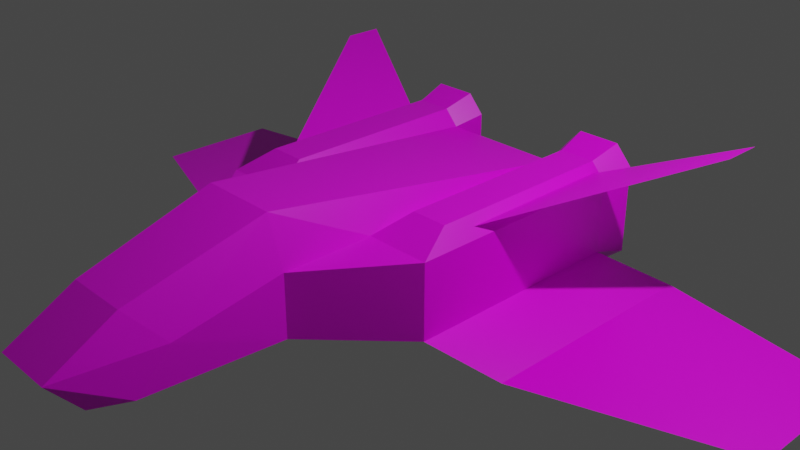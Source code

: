 # Source: Space_Ship.blend  (saved by Blender 2.92.15; exported with 4.5.12 LTS)
import bpy
from mathutils import Matrix  # noqa: F401  (used for matrix-valued properties, if any)

bpy.ops.wm.read_factory_settings(use_empty=True)
scene = bpy.context.scene
scene.name = 'Scene'

# ---- collections
col_collection = bpy.data.collections.new('Collection'); scene.collection.children.link(col_collection)

# ---- images (referenced by path relative to the original .blend; pixels are not part of the script)
import os
ASSET_DIR = os.environ.get("B2B_ASSET_DIR", "")  # directory of the original .blend (textures are referenced by path, not embedded)
HERE = os.path.dirname(os.path.abspath(__file__))  # packed textures are extracted next to this script under _unpacked/

def load_image(name, relpath, width, height, colorspace="sRGB"):
    """Load a texture the original file referenced (path relative to the .blend, or extracted next to this script)."""
    p = next((c for c in (os.path.join(HERE, relpath), os.path.join(ASSET_DIR, relpath)) if relpath and os.path.exists(c)), "")
    if p:
        img = bpy.data.images.load(p, check_existing=True)
        img.name = name
    else:  # same state as the original file: an image datablock whose file is absent (Cycles renders it pink)
        img = bpy.data.images.new(name, width, height)
        img.source = "FILE"
        img.filepath = "//" + (relpath or name)
    img.colorspace_settings.name = colorspace
    return img
img_colored_png = load_image('Colored.png', 'UV Layout/Colored.png', 1024, 1024, 'sRGB')

# ---- materials (node trees are filled in below, after node groups)
mat_material = bpy.data.materials.new('Material')
mat_material.alpha_threshold = 0.0
mat_material.use_transparent_shadow = False
mat_material.line_color = (0.0, 0.0, 0.0, 1.0)

# ---- material node trees
mat_material.use_nodes = True; mat_material.node_tree.nodes.clear()
_N = mat_material.node_tree.nodes; _L = mat_material.node_tree.links
n0 = _N.new('ShaderNodeOutputMaterial'); n0.name = 'Material Output'; n0.location = (300, 300)
n1 = _N.new('ShaderNodeBsdfPrincipled'); n1.name = 'Principled BSDF'; n1.location = (10, 300)
n1.distribution = 'GGX'
n1.subsurface_method = 'BURLEY'
n1.inputs[2].default_value = 0.4
n1.inputs[3].default_value = 1.45
n1.inputs[27].default_value = (0.0, 0.0, 0.0, 1.0)
n1.inputs[28].default_value = 1.0
n2 = _N.new('ShaderNodeTexImage'); n2.name = 'Image Texture'; n2.location = (-329, 265)
n2.image = img_colored_png
_L.new(n1.outputs[0], n0.inputs[0])
_L.new(n2.outputs[0], n1.inputs[0])
n0.is_active_output = True

# ---- world
world_world = bpy.data.worlds.new('World'); scene.world = world_world
world_world.use_nodes = True; world_world.node_tree.nodes.clear()
_N = world_world.node_tree.nodes; _L = world_world.node_tree.links
n0 = _N.new('ShaderNodeOutputWorld'); n0.name = 'World Output'; n0.location = (300, 300)
n1 = _N.new('ShaderNodeBackground'); n1.name = 'Background'; n1.location = (10, 300)
n1.inputs[0].default_value = (0.05088, 0.05088, 0.05088, 1.0)
_L.new(n1.outputs[0], n0.inputs[0])
n0.is_active_output = True
world_world.color = (0.05088, 0.05088, 0.05088)
world_world.use_sun_shadow = False
world_world.sun_shadow_jitter_overblur = 0.0

# ---- cameras
cam_camera = bpy.data.cameras.new('Camera')
cam_camera.clip_end = 100.0
cam_camera.ortho_scale = 7.314

# ---- lights
light_light = bpy.data.lights.new('Light', 'POINT')
light_light.transmission_factor = 0.0
light_light.energy = 1000.0
light_light.shadow_soft_size = 0.1
light_light.shadow_maximum_resolution = 0.006
light_light.use_absolute_resolution = True

# ---- meshes
me_cube = bpy.data.meshes.new('Cube')
me_cube.from_pydata([(1.298, 1.421, 0.486), (1.376, 1.512, -0.4008), (0.6076, -1.93, 0.3498), (0.6076, -1.93, -0.3202), (1.257, 1.853, 0.6775), (1.298, -0.2959, 0.486), (1.376, -0.9911, -0.4008), (0.7923, 1.853, 0.6775), (0.5388, -3.045, 0.09564), (0.6732, 1.512, 0.4008), (0.6732, 1.512, -0.4008), (0.4999, -3.396, -0.3202), (0.7923, 1.853, -0.628), (0.6732, -0.9911, 0.4008), (1.257, 1.853, -0.628), (0.6732, -0.9911, -0.4008), (0.6065, 1.853, -0.4791), (1.22, 1.512, -0.526), (1.22, -0.5983, -0.526), (0.8294, 1.512, -0.526), (0.6065, 1.853, 0.4748), (0.8294, -0.5983, -0.526), (4.238, -0.0114, -0.4008), (4.238, 1.423, -0.4008), (2.082, -0.7277, -0.4008), (2.082, 1.819, -0.4008), (0.8294, 1.512, 0.5712), (1.443, 1.853, -0.4791), (1.443, 1.853, 0.4748), (0.8294, -0.5983, 0.5712), (0.3375, -4.08, 0.05328), (0.3375, -3.758, -0.3202), (0.3375, -3.368, 0.4542), (0.4145, -1.93, 0.8612), (1.376, 1.512, 0.4008), (1.376, -0.9911, 0.4008), (1.22, 1.512, 0.5712), (1.22, -0.5983, 0.5712), (2.635, 2.091, 0.9869), (2.635, 1.66, 0.9869), (-1.298, 1.421, 0.486), (-1.376, 1.512, -0.4008), (-0.6076, -1.93, 0.3498), (-0.6076, -1.93, -0.3202), (0.0, 1.512, -0.4008), (0.0, -1.93, -0.3202), (0.0, 1.512, 0.4008), (-1.257, 1.853, 0.6775), (-1.298, -0.2959, 0.486), (-1.376, -0.9911, -0.4008), (-0.7923, 1.853, 0.6775), (0.0, -0.9911, -0.4008), (-0.5388, -3.045, 0.09564), (-0.6732, 1.512, 0.4008), (-0.6732, 1.512, -0.4008), (-0.4999, -3.396, -0.3202), (-0.7923, 1.853, -0.628), (-0.6732, -0.9911, 0.4008), (-1.257, 1.853, -0.628), (-0.6732, -0.9911, -0.4008), (-0.6065, 1.853, -0.4791), (-1.22, 1.512, -0.526), (-1.22, -0.5983, -0.526), (-0.8294, 1.512, -0.526), (-0.6065, 1.853, 0.4748), (-0.8294, -0.5983, -0.526), (-4.238, -0.0114, -0.4008), (-4.238, 1.423, -0.4008), (-2.082, -0.7277, -0.4008), (-2.082, 1.819, -0.4008), (0.0, -3.396, -0.3202), (-0.8294, 1.512, 0.5712), (-1.443, 1.853, -0.4791), (-1.443, 1.853, 0.4748), (-0.8294, -0.5983, 0.5712), (-0.3375, -4.08, 0.05328), (-0.3375, -3.758, -0.3202), (0.0, -4.08, 0.05328), (0.0, -3.758, -0.3202), (-0.3375, -3.368, 0.4542), (0.0, -3.368, 0.4542), (-0.4145, -1.93, 0.8612), (0.0, -1.93, 0.8612), (-1.376, 1.512, 0.4008), (-1.376, -0.9911, 0.4008), (-1.22, 1.512, 0.5712), (-1.22, -0.5983, 0.5712), (-2.635, 2.091, 0.9869), (-2.635, 1.66, 0.9869)], [], [(15, 6, 3), (6, 35, 2, 3), (44, 10, 15, 51), (9, 26, 36, 34), (17, 18, 21, 19), (15, 10, 19, 21), (26, 36, 4, 7), (10, 9, 20, 16), (35, 13, 2), (11, 8, 30, 31), (44, 46, 9, 10), (51, 15, 3, 45), (1, 6, 18, 17), (19, 10, 16, 12), (36, 26, 29, 37), (9, 26, 7, 20), (6, 15, 21, 18), (36, 34, 28, 4), (24, 25, 23, 22), (3, 2, 8, 11), (45, 3, 11, 70), (29, 26, 9, 13), (17, 19, 12, 14), (13, 35, 37, 29), (34, 1, 27, 28), (31, 30, 77, 78), (30, 8, 32), (70, 11, 31, 78), (8, 2, 33, 32), (33, 82, 80, 32), (80, 77, 30, 32), (1, 17, 14, 27), (33, 9, 46, 82), (33, 2, 13, 9), (1, 25, 24, 6), (34, 35, 6, 1), (17, 1, 10, 19), (9, 34, 1, 10), (0, 5, 35, 34), (5, 0, 36, 37), (0, 34, 36), (5, 37, 35), (0, 5, 39, 38), (59, 43, 49), (49, 43, 42, 84), (44, 51, 59, 54), (53, 83, 85, 71), (61, 63, 65, 62), (59, 65, 63, 54), (71, 50, 47, 85), (54, 60, 64, 53), (84, 42, 57), (55, 76, 75, 52), (44, 54, 53, 46), (51, 45, 43, 59), (41, 61, 62, 49), (63, 56, 60, 54), (85, 86, 74, 71), (53, 64, 50, 71), (49, 62, 65, 59), (85, 47, 73, 83), (68, 66, 67, 69), (43, 55, 52, 42), (45, 70, 55, 43), (74, 57, 53, 71), (61, 58, 56, 63), (57, 74, 86, 84), (83, 73, 72, 41), (76, 78, 77, 75), (75, 79, 52), (70, 78, 76, 55), (52, 79, 81, 42), (81, 79, 80, 82), (80, 79, 75, 77), (41, 72, 58, 61), (81, 82, 46, 53), (81, 53, 57, 42), (41, 49, 68, 69), (83, 41, 49, 84), (61, 63, 54, 41), (53, 54, 41, 83), (40, 83, 84, 48), (48, 86, 85, 40), (40, 85, 83), (48, 84, 86), (40, 87, 88, 48)])
_uv = me_cube.uv_layers.new(name='UVMap')
_uv.uv.foreach_set('vector', [0.2913, 0.6667, 0.375, 0.6667, 0.3046, 0.75, 0.375, 0.6667, 0.625, 0.6667, 0.625, 0.75, 0.375, 0.75, 0.25, 0.5, 0.2913, 0.5, 0.2913, 0.6667, 0.25, 0.6667, 0.0, 0.0, 0.0, 0.0, 0.0, 0.0, 0.0, 0.0, 0.375, 0.5, 0.375, 0.6667, 0.2913, 0.6667, 0.2913, 0.5, 0.2913, 0.6667, 0.2913, 0.5, 0.2913, 0.5, 0.2913, 0.6667, 0.7087, 0.5, 0.625, 0.5, 0.625, 0.5, 0.7087, 0.5, 0.375, 0.4163, 0.625, 0.4163, 0.625, 0.4163, 0.375, 0.4163, 0.625, 0.6667, 0.7087, 0.6667, 0.625, 0.75, 0.375, 0.75, 0.5528, 0.75, 0.5528, 0.75, 0.375, 0.75, 0.375, 0.375, 0.625, 0.375, 0.625, 0.4163, 0.375, 0.4163, 0.25, 0.6667, 0.2913, 0.6667, 0.3046, 0.75, 0.25, 0.75, 0.375, 0.5, 0.375, 0.6667, 0.375, 0.6667, 0.375, 0.5, 0.2913, 0.5, 0.2913, 0.5, 0.2913, 0.5, 0.2913, 0.5, 0.625, 0.5, 0.7087, 0.5, 0.7087, 0.6667, 0.625, 0.6667, 0.625, 0.4163, 0.625, 0.4163, 0.625, 0.4163, 0.625, 0.4163, 0.375, 0.6667, 0.2913, 0.6667, 0.2913, 0.6667, 0.375, 0.6667, 0.625, 0.5, 0.625, 0.5, 0.625, 0.5, 0.625, 0.5, 0.375, 0.6509, 0.375, 0.5661, 0.375, 0.5833, 0.375, 0.6257, 0.375, 0.75, 0.625, 0.75, 0.5528, 0.75, 0.375, 0.75, 0.25, 0.75, 0.3046, 0.75, 0.3046, 0.75, 0.25, 0.75, 0.7087, 0.6667, 0.625, 0.4163, 0.625, 0.4163, 0.7087, 0.6667, 0.375, 0.5, 0.2913, 0.5, 0.2913, 0.5, 0.375, 0.5, 0.7087, 0.6667, 0.625, 0.6667, 0.625, 0.6667, 0.7087, 0.6667, 0.625, 0.5, 0.375, 0.5, 0.375, 0.5, 0.625, 0.5, 0.3616, 0.8204, 0.5528, 0.8204, 0.5528, 0.875, 0.3616, 0.875, 0.5528, 0.75, 0.5528, 0.75, 0.608, 0.75, 0.25, 0.75, 0.3046, 0.75, 0.3046, 0.75, 0.25, 0.75, 0.5528, 0.75, 0.625, 0.75, 0.6248, 0.7499, 0.608, 0.75, 0.7142, 0.75, 0.75, 0.75, 0.7035, 0.7795, 0.6618, 0.7666, 0.7035, 0.7795, 0.5528, 0.875, 0.5528, 0.8204, 0.6618, 0.7666, 0.375, 0.5, 0.375, 0.5, 0.375, 0.5, 0.375, 0.5, 0.7142, 0.75, 0.625, 0.4163, 0.625, 0.375, 0.75, 0.75, 0.6248, 0.7499, 0.625, 0.75, 0.7087, 0.6667, 0.625, 0.4163, 0.375, 0.5, 0.375, 0.5661, 0.375, 0.6509, 0.375, 0.6667, 0.0, 0.0, 0.0, 0.0, 0.0, 0.0, 0.0, 0.0, 0.0, 0.0, 0.0, 0.0, 0.0, 0.0, 0.0, 0.0, 0.0, 0.0, 0.0, 0.0, 0.0, 0.0, 0.0, 0.0, 0.625, 0.5065, 0.625, 0.6313, 0.625, 0.6667, 0.625, 0.5, 0.625, 0.6313, 0.625, 0.5067, 0.625, 0.5, 0.625, 0.6667, 0.625, 0.5065, 0.625, 0.5, 0.625, 0.5, 0.625, 0.6313, 0.625, 0.6667, 0.625, 0.6667, 0.625, 0.5065, 0.625, 0.6313, 0.625, 0.5378, 0.625, 0.5065, 0.2913, 0.6667, 0.3046, 0.75, 0.375, 0.6667, 0.375, 0.6667, 0.375, 0.75, 0.625, 0.75, 0.625, 0.6667, 0.25, 0.5, 0.25, 0.6667, 0.2913, 0.6667, 0.2913, 0.5, 0.0, 0.0, 0.0, 0.0, 0.0, 0.0, 0.0, 0.0, 0.375, 0.5, 0.2913, 0.5, 0.2913, 0.6667, 0.375, 0.6667, 0.2913, 0.6667, 0.2913, 0.6667, 0.2913, 0.5, 0.2913, 0.5, 0.7087, 0.5, 0.7087, 0.5, 0.625, 0.5, 0.625, 0.5, 0.375, 0.4163, 0.375, 0.4163, 0.625, 0.4163, 0.625, 0.4163, 0.625, 0.6667, 0.625, 0.75, 0.7087, 0.6667, 0.375, 0.75, 0.375, 0.75, 0.5528, 0.75, 0.5528, 0.75, 0.375, 0.375, 0.375, 0.4163, 0.625, 0.4163, 0.625, 0.375, 0.25, 0.6667, 0.25, 0.75, 0.3046, 0.75, 0.2913, 0.6667, 0.375, 0.5, 0.375, 0.5, 0.375, 0.6667, 0.375, 0.6667, 0.2913, 0.5, 0.2913, 0.5, 0.2913, 0.5, 0.2913, 0.5, 0.625, 0.5, 0.625, 0.6667, 0.7087, 0.6667, 0.7087, 0.5, 0.625, 0.4163, 0.625, 0.4163, 0.625, 0.4163, 0.625, 0.4163, 0.375, 0.6667, 0.375, 0.6667, 0.2913, 0.6667, 0.2913, 0.6667, 0.625, 0.5, 0.625, 0.5, 0.625, 0.5, 0.625, 0.5, 0.375, 0.6509, 0.375, 0.6257, 0.375, 0.5833, 0.375, 0.5661, 0.375, 0.75, 0.375, 0.75, 0.5528, 0.75, 0.625, 0.75, 0.25, 0.75, 0.25, 0.75, 0.3046, 0.75, 0.3046, 0.75, 0.7087, 0.6667, 0.7087, 0.6667, 0.625, 0.4163, 0.625, 0.4163, 0.375, 0.5, 0.375, 0.5, 0.2913, 0.5, 0.2913, 0.5, 0.7087, 0.6667, 0.7087, 0.6667, 0.625, 0.6667, 0.625, 0.6667, 0.625, 0.5, 0.625, 0.5, 0.375, 0.5, 0.375, 0.5, 0.3616, 0.8204, 0.3616, 0.875, 0.5528, 0.875, 0.5528, 0.8204, 0.5528, 0.75, 0.608, 0.75, 0.5528, 0.75, 0.25, 0.75, 0.25, 0.75, 0.3046, 0.75, 0.3046, 0.75, 0.5528, 0.75, 0.608, 0.75, 0.6248, 0.7499, 0.625, 0.75, 0.7142, 0.75, 0.6618, 0.7666, 0.7035, 0.7795, 0.75, 0.75, 0.7035, 0.7795, 0.6618, 0.7666, 0.5528, 0.8204, 0.5528, 0.875, 0.375, 0.5, 0.375, 0.5, 0.375, 0.5, 0.375, 0.5, 0.7142, 0.75, 0.75, 0.75, 0.625, 0.375, 0.625, 0.4163, 0.6248, 0.7499, 0.625, 0.4163, 0.7087, 0.6667, 0.625, 0.75, 0.375, 0.5, 0.375, 0.6667, 0.375, 0.6509, 0.375, 0.5661, 0.0, 0.0, 0.0, 0.0, 0.0, 0.0, 0.0, 0.0, 0.0, 0.0, 0.0, 0.0, 0.0, 0.0, 0.0, 0.0, 0.0, 0.0, 0.0, 0.0, 0.0, 0.0, 0.0, 0.0, 0.625, 0.5065, 0.625, 0.5, 0.625, 0.6667, 0.625, 0.6313, 0.625, 0.6313, 0.625, 0.6667, 0.625, 0.5, 0.625, 0.5067, 0.625, 0.5065, 0.625, 0.5, 0.625, 0.5, 0.625, 0.6313, 0.625, 0.6667, 0.625, 0.6667, 0.625, 0.5065, 0.625, 0.5065, 0.625, 0.5378, 0.625, 0.6313])
me_cube.materials.append(mat_material)
me_cube.use_remesh_preserve_volume = False
me_cube.use_remesh_preserve_attributes = False
me_cube.use_mirror_vertex_groups = False
me_cube.update()
me_cube_001 = bpy.data.meshes.new('Cube.001')
me_cube_001.from_pydata([(1.298, 1.421, 0.486), (1.376, 1.512, -0.4008), (0.6076, -1.93, 0.3498), (0.6076, -1.93, -0.3202), (1.257, 1.853, 0.6775), (1.298, -0.2959, 0.486), (1.376, -0.9911, -0.4008), (0.7923, 1.853, 0.6775), (0.5388, -3.045, 0.09564), (0.6732, 1.512, 0.4008), (0.6732, 1.512, -0.4008), (0.4999, -3.396, -0.3202), (0.7923, 1.853, -0.628), (0.6732, -0.9911, 0.4008), (1.257, 1.853, -0.628), (0.6732, -0.9911, -0.4008), (0.6065, 1.853, -0.4791), (1.22, 1.512, -0.526), (1.22, -0.5983, -0.526), (0.8294, 1.512, -0.526), (0.6065, 1.853, 0.4748), (0.8294, -0.5983, -0.526), (4.238, -0.0114, -0.6187), (4.238, 1.423, -0.6187), (2.082, -0.7277, -0.6187), (2.082, 1.819, -0.6187), (0.8294, 1.512, 0.5712), (1.443, 1.853, -0.4791), (1.443, 1.853, 0.4748), (0.8294, -0.5983, 0.5712), (0.3375, -4.08, 0.05328), (0.3375, -3.758, -0.3202), (0.3375, -3.368, 0.4542), (0.4145, -1.93, 0.8612), (1.376, 1.512, 0.4008), (1.376, -0.9911, 0.4008), (1.22, 1.512, 0.5712), (1.22, -0.5983, 0.5712), (2.635, 2.091, 0.9869), (2.635, 1.66, 0.9869), (-1.298, 1.421, 0.486), (-1.376, 1.512, -0.4008), (-0.6076, -1.93, 0.3498), (-0.6076, -1.93, -0.3202), (-1.257, 1.853, 0.6775), (-1.298, -0.2959, 0.486), (-1.376, -0.9911, -0.4008), (-0.7923, 1.853, 0.6775), (-0.5388, -3.045, 0.09564), (-0.6732, 1.512, 0.4008), (-0.6732, 1.512, -0.4008), (-0.4999, -3.396, -0.3202), (-0.7923, 1.853, -0.628), (-0.6732, -0.9911, 0.4008), (-1.257, 1.853, -0.628), (-0.6732, -0.9911, -0.4008), (-0.6065, 1.853, -0.4791), (-1.22, 1.512, -0.526), (-1.22, -0.5983, -0.526), (-0.8294, 1.512, -0.526), (-0.6065, 1.853, 0.4748), (-0.8294, -0.5983, -0.526), (-4.238, -0.0114, -0.6187), (-4.238, 1.423, -0.6187), (-2.082, -0.7277, -0.6187), (-2.082, 1.819, -0.6187), (-0.8294, 1.512, 0.5712), (-1.443, 1.853, -0.4791), (-1.443, 1.853, 0.4748), (-0.8294, -0.5983, 0.5712), (-0.3375, -4.08, 0.05328), (-0.3375, -3.758, -0.3202), (-0.3375, -3.368, 0.4542), (-0.4145, -1.93, 0.8612), (-1.376, 1.512, 0.4008), (-1.376, -0.9911, 0.4008), (-1.22, 1.512, 0.5712), (-1.22, -0.5983, 0.5712), (-2.635, 2.091, 0.9869), (-2.635, 1.66, 0.9869), (1.143, 1.544, 0.3509), (0.9061, 1.544, 0.3509), (0.9061, 1.544, -0.3146), (1.143, 1.544, -0.3146), (0.8114, 1.544, -0.2387), (0.8114, 1.544, 0.2476), (1.238, 1.544, -0.2387), (1.238, 1.544, 0.2476), (-1.143, 1.544, 0.3509), (-0.9061, 1.544, 0.3509), (-0.9061, 1.544, -0.3146), (-1.143, 1.544, -0.3146), (-0.8114, 1.544, -0.2387), (-0.8114, 1.544, 0.2476), (-1.238, 1.544, -0.2387), (-1.238, 1.544, 0.2476)], [], [(15, 6, 3), (6, 35, 2, 3), (11, 51, 43, 3), (17, 18, 21, 19), (15, 10, 19, 21), (26, 36, 4, 7), (10, 9, 20, 16), (35, 13, 2), (11, 8, 30, 31), (3, 43, 55, 15), (15, 55, 50, 10), (1, 6, 18, 17), (19, 10, 16, 12), (36, 26, 29, 37), (9, 26, 7, 20), (6, 15, 21, 18), (36, 34, 28, 4), (24, 25, 23, 22), (3, 2, 8, 11), (71, 31, 30, 70), (17, 19, 12, 14), (13, 35, 37, 29), (34, 1, 27, 28), (31, 71, 51, 11), (30, 8, 32), (73, 72, 32, 33), (8, 2, 33, 32), (73, 33, 9, 49), (10, 50, 49, 9), (1, 17, 14, 27), (9, 13, 29, 26), (1, 25, 24, 6), (34, 35, 6, 1), (0, 5, 35, 34), (5, 0, 36, 37), (0, 34, 36), (5, 37, 35), (0, 5, 39, 38), (55, 43, 46), (46, 43, 42, 75), (12, 16, 84, 82), (57, 59, 61, 58), (55, 61, 59, 50), (66, 47, 44, 76), (50, 56, 60, 49), (75, 42, 53), (51, 71, 70, 48), (41, 57, 58, 46), (59, 52, 56, 50), (76, 77, 69, 66), (49, 60, 47, 66), (46, 58, 61, 55), (76, 44, 68, 74), (64, 62, 63, 65), (43, 51, 48, 42), (69, 53, 49, 66), (57, 54, 52, 59), (53, 69, 77, 75), (74, 68, 67, 41), (70, 72, 48), (48, 72, 73, 42), (41, 67, 54, 57), (73, 49, 53, 42), (41, 46, 64, 65), (74, 41, 46, 75), (54, 67, 94, 91), (60, 56, 92, 93), (40, 74, 75, 45), (45, 77, 76, 40), (40, 76, 74), (45, 75, 77), (40, 78, 79, 45), (32, 72, 70, 30), (33, 2, 13, 9), (56, 52, 90, 92), (20, 7, 81, 85), (28, 27, 86, 87), (68, 44, 88, 95), (7, 4, 80, 81), (44, 47, 89, 88), (67, 68, 95, 94), (14, 12, 82, 83), (52, 54, 91, 90), (4, 28, 87, 80), (16, 20, 85, 84), (27, 14, 83, 86), (47, 60, 93, 89), (82, 84, 86, 83), (87, 85, 81, 80), (84, 85, 87, 86), (89, 93, 95, 88), (90, 91, 94, 92), (92, 94, 95, 93)])
_uv = me_cube_001.uv_layers.new(name='UVMap')
_uv.uv.foreach_set('vector', [0.4347, 0.2815, 0.4866, 0.2815, 0.4299, 0.3511, 0.2816, 0.06201, 0.2816, 0.1246, 0.1874, 0.1246, 0.1874, 0.06201, 0.8572, 0.881, 0.7693, 0.881, 0.7599, 0.753, 0.8667, 0.753, 0.2164, 0.7699, 0.2164, 0.9512, 0.1826, 0.9512, 0.1826, 0.7699, 0.1691, 0.9862, 0.1691, 0.7712, 0.1826, 0.7699, 0.1826, 0.9512, 0.4599, 0.6122, 0.4599, 0.5423, 0.5232, 0.5357, 0.5232, 0.6188, 0.4305, 0.6401, 0.4547, 0.6401, 0.517, 0.6521, 0.4882, 0.6816, 0.2769, 0.2293, 0.2129, 0.2293, 0.2069, 0.1442, 0.8572, 0.881, 0.8606, 0.9343, 0.8429, 0.9446, 0.8429, 0.9127, 0.4299, 0.3511, 0.3401, 0.3511, 0.3353, 0.2815, 0.4347, 0.2815, 0.4347, 0.2815, 0.3353, 0.2815, 0.3353, 0.09789, 0.4347, 0.09789, 0.2299, 0.7712, 0.2299, 0.9862, 0.2164, 0.9512, 0.2164, 0.7699, 0.7186, 0.9462, 0.7204, 0.9647, 0.6791, 0.9727, 0.677, 0.9506, 0.2568, 0.7687, 0.2911, 0.7687, 0.2911, 0.9515, 0.2568, 0.9515, 0.4547, 0.6401, 0.4599, 0.6122, 0.5232, 0.6188, 0.517, 0.6521, 0.2299, 0.9862, 0.1691, 0.9862, 0.1826, 0.9512, 0.2164, 0.9512, 0.4599, 0.5423, 0.4547, 0.5143, 0.517, 0.5024, 0.5232, 0.5357, 0.6957, 0.8176, 0.5997, 0.8176, 0.6146, 0.7357, 0.6687, 0.7357, 0.8667, 0.753, 0.8991, 0.76, 0.8894, 0.8546, 0.8572, 0.881, 0.7836, 0.9127, 0.8429, 0.9127, 0.8429, 0.9446, 0.7836, 0.9446, 0.7186, 0.8998, 0.7186, 0.9462, 0.677, 0.9506, 0.677, 0.8954, 0.3049, 0.988, 0.2431, 0.988, 0.2568, 0.9515, 0.2911, 0.9515, 0.4547, 0.5143, 0.4305, 0.5143, 0.4882, 0.4694, 0.517, 0.5024, 0.8429, 0.9127, 0.7836, 0.9127, 0.7693, 0.881, 0.8572, 0.881, 0.132, 0.4713, 0.1559, 0.5933, 0.132, 0.5627, 0.04274, 0.7391, 0.05189, 0.5627, 0.132, 0.5627, 0.1412, 0.7391, 0.1559, 0.5933, 0.1641, 0.7289, 0.1412, 0.7391, 0.132, 0.5627, 0.1137, 0.152, 0.1893, 0.152, 0.2129, 0.4541, 0.09018, 0.4541, 0.6559, 0.8672, 0.6559, 0.9811, 0.5881, 0.9811, 0.5881, 0.8672, 0.7204, 0.8813, 0.7186, 0.8998, 0.677, 0.8954, 0.6791, 0.8734, 0.3049, 0.7713, 0.3049, 0.988, 0.2911, 0.9515, 0.2911, 0.7687, 0.6122, 0.8444, 0.5997, 0.8176, 0.6957, 0.8176, 0.7066, 0.8444, 0.1995, 0.5026, 0.1995, 0.662, 0.1779, 0.6629, 0.1779, 0.5035, 0.25, 0.7779, 0.25, 0.9266, 0.2431, 0.988, 0.2431, 0.7713, 0.25, 0.9266, 0.25, 0.7779, 0.2568, 0.7687, 0.2568, 0.9515, 0.25, 0.7779, 0.2431, 0.7713, 0.2568, 0.7687, 0.25, 0.9266, 0.2568, 0.9515, 0.2431, 0.988, 0.3275, 0.8141, 0.362, 0.7621, 0.362, 0.8512, 0.3533, 0.8643, 0.3353, 0.2815, 0.3401, 0.3511, 0.2834, 0.2815, 0.03104, 0.06288, 0.1255, 0.06288, 0.1255, 0.1254, 0.03104, 0.1254, 0.6682, 0.1541, 0.7027, 0.1812, 0.6554, 0.2314, 0.6427, 0.2202, 0.06463, 0.9896, 0.03023, 0.9896, 0.03023, 0.8049, 0.06463, 0.8049, 0.01646, 0.7692, 0.03023, 0.8049, 0.03023, 0.9896, 0.01646, 0.9883, 0.577, 0.5464, 0.6403, 0.5397, 0.6403, 0.6229, 0.577, 0.6162, 0.5476, 0.5184, 0.6053, 0.4769, 0.6342, 0.5065, 0.5719, 0.5184, 0.02615, 0.2293, 0.09615, 0.1442, 0.09018, 0.2293, 0.7693, 0.881, 0.7836, 0.9127, 0.7836, 0.9446, 0.7659, 0.9343, 0.0784, 0.9883, 0.06463, 0.9896, 0.06463, 0.8049, 0.0784, 0.7692, 0.5659, 0.9055, 0.5243, 0.9011, 0.5264, 0.8791, 0.5677, 0.887, 0.1069, 0.9904, 0.1069, 0.8071, 0.1413, 0.8071, 0.1413, 0.9904, 0.5719, 0.5184, 0.6342, 0.5065, 0.6403, 0.5397, 0.577, 0.5464, 0.0784, 0.7692, 0.06463, 0.8049, 0.03023, 0.8049, 0.01646, 0.7692, 0.577, 0.6162, 0.6403, 0.6229, 0.6342, 0.6561, 0.5719, 0.6442, 0.4803, 0.8194, 0.5073, 0.7376, 0.5614, 0.7376, 0.5763, 0.8194, 0.7599, 0.753, 0.7693, 0.881, 0.7371, 0.8546, 0.7274, 0.76, 0.1413, 0.8071, 0.1551, 0.7704, 0.1551, 0.9879, 0.1413, 0.9904, 0.5659, 0.9519, 0.5243, 0.9563, 0.5243, 0.9011, 0.5659, 0.9055, 0.1551, 0.7704, 0.1413, 0.8071, 0.1069, 0.8071, 0.09316, 0.7704, 0.5719, 0.6442, 0.6342, 0.6561, 0.6053, 0.6891, 0.5476, 0.6442, 0.05189, 0.4713, 0.05189, 0.5627, 0.02799, 0.5933, 0.02799, 0.5933, 0.05189, 0.5627, 0.04274, 0.7391, 0.01981, 0.7289, 0.5677, 0.9704, 0.5264, 0.9783, 0.5243, 0.9563, 0.5659, 0.9519, 0.1137, 0.152, 0.09018, 0.4541, 0.09018, 0.2293, 0.09615, 0.1442, 0.5638, 0.8462, 0.4694, 0.8462, 0.4803, 0.8194, 0.5763, 0.8194, 0.2201, 0.6465, 0.2379, 0.6478, 0.2379, 0.4956, 0.2201, 0.4943, 0.8435, 0.1545, 0.8785, 0.1813, 0.8307, 0.2317, 0.8178, 0.2203, 0.7204, 0.3346, 0.7248, 0.1804, 0.7712, 0.2297, 0.7728, 0.2921, 0.1, 0.9813, 0.09316, 0.9879, 0.09316, 0.7704, 0.1, 0.8321, 0.1, 0.8321, 0.1069, 0.8071, 0.1069, 0.9904, 0.1, 0.9813, 0.1, 0.9813, 0.1069, 0.9904, 0.09316, 0.9879, 0.1, 0.8321, 0.09316, 0.7704, 0.1069, 0.8071, 0.4367, 0.812, 0.4077, 0.8582, 0.4004, 0.8449, 0.4077, 0.7591, 0.132, 0.5627, 0.05189, 0.5627, 0.05189, 0.4713, 0.132, 0.4713, 0.1893, 0.152, 0.2069, 0.1442, 0.2129, 0.2293, 0.2129, 0.4541, 0.7248, 0.1804, 0.7583, 0.1545, 0.7846, 0.2191, 0.7712, 0.2297, 0.7027, 0.3365, 0.6681, 0.3735, 0.6399, 0.3079, 0.6522, 0.2939, 0.5453, 0.3351, 0.5498, 0.1802, 0.5963, 0.2299, 0.5971, 0.2925, 0.8794, 0.3367, 0.8442, 0.3739, 0.8158, 0.3083, 0.8282, 0.2944, 0.6681, 0.3735, 0.5817, 0.3736, 0.6085, 0.3069, 0.6399, 0.3079, 0.8442, 0.3739, 0.7565, 0.3732, 0.7842, 0.3066, 0.8158, 0.3083, 0.8785, 0.1813, 0.8794, 0.3367, 0.8282, 0.2944, 0.8307, 0.2317, 0.5833, 0.1539, 0.6682, 0.1541, 0.6427, 0.2202, 0.6096, 0.219, 0.7583, 0.1545, 0.8435, 0.1545, 0.8178, 0.2203, 0.7846, 0.2191, 0.5817, 0.3736, 0.5453, 0.3351, 0.5971, 0.2925, 0.6085, 0.3069, 0.7027, 0.1812, 0.7027, 0.3365, 0.6522, 0.2939, 0.6554, 0.2314, 0.5498, 0.1802, 0.5833, 0.1539, 0.6096, 0.219, 0.5963, 0.2299, 0.7565, 0.3732, 0.7204, 0.3346, 0.7728, 0.2921, 0.7842, 0.3066, 0.6427, 0.2202, 0.6554, 0.2314, 0.5963, 0.2299, 0.6096, 0.219, 0.5971, 0.2925, 0.6522, 0.2939, 0.6399, 0.3079, 0.6085, 0.3069, 0.6554, 0.2314, 0.6522, 0.2939, 0.5971, 0.2925, 0.5963, 0.2299, 0.7842, 0.3066, 0.7728, 0.2921, 0.8282, 0.2944, 0.8158, 0.3083, 0.7846, 0.2191, 0.8178, 0.2203, 0.8307, 0.2317, 0.7712, 0.2297, 0.7712, 0.2297, 0.8307, 0.2317, 0.8282, 0.2944, 0.7728, 0.2921])
me_cube_001.materials.append(mat_material)
me_cube_001.use_remesh_preserve_volume = False
me_cube_001.use_remesh_preserve_attributes = False
me_cube_001.use_mirror_vertex_groups = False
me_cube_001.update()

# ---- objects
ob_spaceship = bpy.data.objects.new('Spaceship', me_cube)
ob_light = bpy.data.objects.new('Light', light_light)
ob_camera = bpy.data.objects.new('Camera', cam_camera)
ob_spaceship_001 = bpy.data.objects.new('Spaceship.001', me_cube_001)

# ---- transforms, parenting, visibility, modifiers, constraints
ob_spaceship.location = (9.668, 0.0, 0.0)
ob_spaceship.lock_rotations_4d = False
ob_spaceship.empty_display_type = 'ARROWS'
ob_spaceship.lineart.crease_threshold = 0.0
ob_light.location = (4.076, 1.005, 5.904)
ob_light.rotation_euler = (0.6503, 0.05522, 1.866)
ob_light.lock_rotations_4d = False
ob_light.empty_display_type = 'ARROWS'
ob_light.color = (0.0, 0.0, 0.0, 0.0)
ob_light.lineart.crease_threshold = 0.0
ob_camera.location = (7.359, -6.926, 4.958)
ob_camera.rotation_euler = (1.109, 0.0, 0.8149)
ob_camera.lock_rotations_4d = False
ob_camera.empty_display_type = 'ARROWS'
ob_camera.color = (0.0, 0.0, 0.0, 0.0)
ob_camera.display_type = 'WIRE'
ob_camera.lineart.crease_threshold = 0.0
ob_spaceship_001.location = (0.0, 0.0, 0.0)
ob_spaceship_001.lock_rotations_4d = False
ob_spaceship_001.empty_display_type = 'ARROWS'
ob_spaceship_001.lineart.crease_threshold = 0.0

# ---- collection membership
col_collection.objects.link(ob_spaceship)
col_collection.objects.link(ob_light)
col_collection.objects.link(ob_camera)
col_collection.objects.link(ob_spaceship_001)

# ---- scene / render settings (as saved in the file)
scene.camera = ob_camera
scene.frame_start = 1; scene.frame_end = 250; scene.frame_set(2)
scene.render.engine = 'BLENDER_EEVEE_NEXT'
scene.cycles.use_denoising = False
scene.cycles.samples = 128
scene.cycles.sampling_pattern = 'TABULATED_SOBOL'
scene.cycles.use_adaptive_sampling = False
scene.cycles.use_light_tree = False
scene.view_settings.view_transform = 'Filmic'
bpy.context.view_layer.update()
